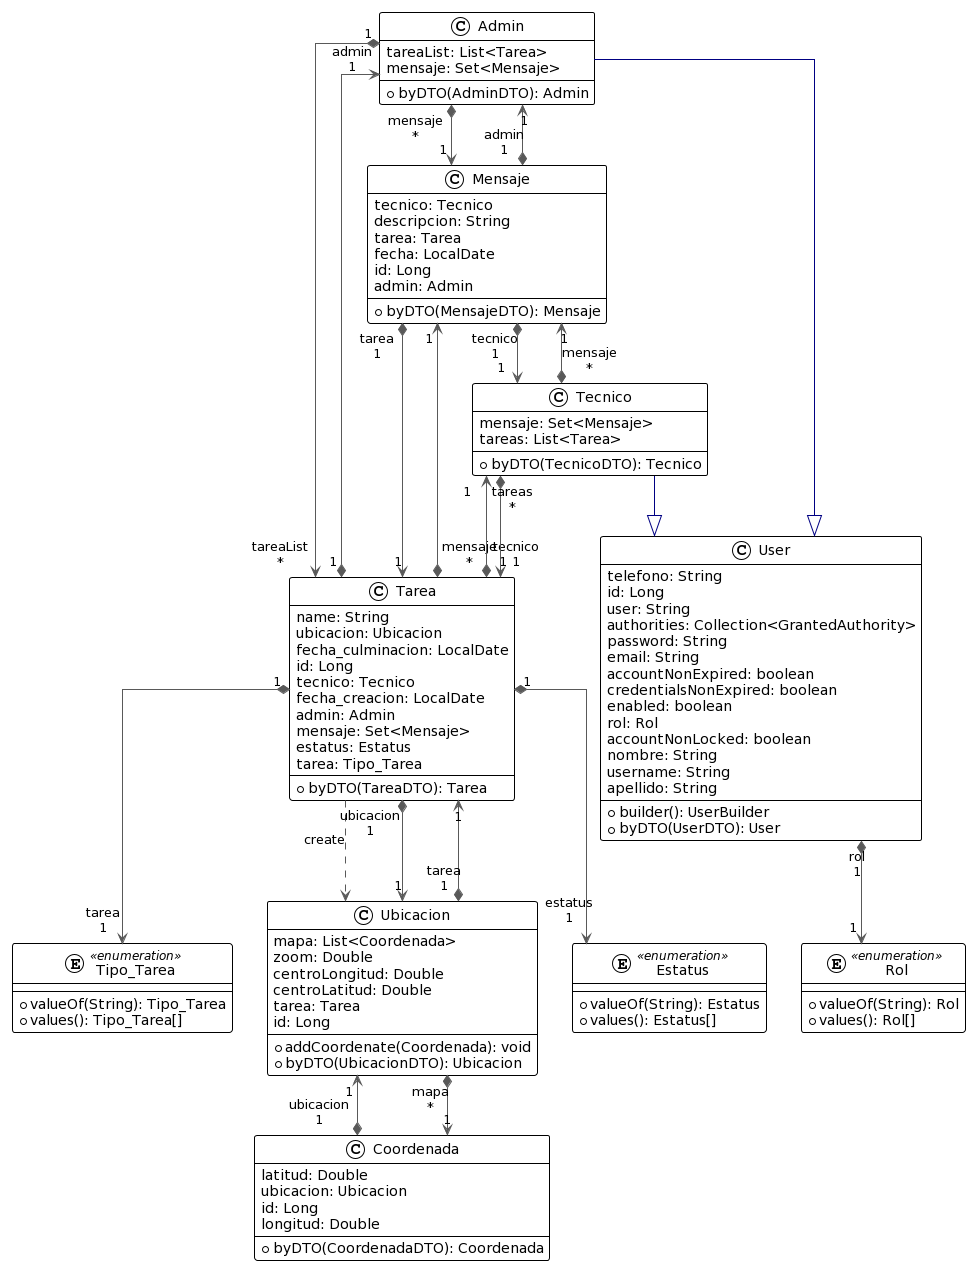

The diagram above was rendered by PlantUML. Its source (embedded in the PNG):
@startuml
!theme plain
top to bottom direction
skinparam linetype ortho

class Admin {
  + byDTO(AdminDTO): Admin
   tareaList: List<Tarea>
   mensaje: Set<Mensaje>
}
class Coordenada {
  + byDTO(CoordenadaDTO): Coordenada
   latitud: Double
   ubicacion: Ubicacion
   id: Long
   longitud: Double
}
enum Estatus << enumeration >> {
  + valueOf(String): Estatus
  + values(): Estatus[]
}
class Mensaje {
  + byDTO(MensajeDTO): Mensaje
   tecnico: Tecnico
   descripcion: String
   tarea: Tarea
   fecha: LocalDate
   id: Long
   admin: Admin
}
enum Rol << enumeration >> {
  + valueOf(String): Rol
  + values(): Rol[]
}
class Tarea {
  + byDTO(TareaDTO): Tarea
   name: String
   ubicacion: Ubicacion
   fecha_culminacion: LocalDate
   id: Long
   tecnico: Tecnico
   fecha_creacion: LocalDate
   admin: Admin
   mensaje: Set<Mensaje>
   estatus: Estatus
   tarea: Tipo_Tarea
}
class Tecnico {
  + byDTO(TecnicoDTO): Tecnico
   mensaje: Set<Mensaje>
   tareas: List<Tarea>
}
enum Tipo_Tarea << enumeration >> {
  + valueOf(String): Tipo_Tarea
  + values(): Tipo_Tarea[]
}
class Ubicacion {
  + addCoordenate(Coordenada): void
  + byDTO(UbicacionDTO): Ubicacion
   mapa: List<Coordenada>
   zoom: Double
   centroLongitud: Double
   centroLatitud: Double
   tarea: Tarea
   id: Long
}
class User {
  + builder(): UserBuilder
  + byDTO(UserDTO): User
   telefono: String
   id: Long
   user: String
   authorities: Collection<GrantedAuthority>
   password: String
   email: String
   accountNonExpired: boolean
   credentialsNonExpired: boolean
   enabled: boolean
   rol: Rol
   accountNonLocked: boolean
   nombre: String
   username: String
   apellido: String
}

Admin      "1" *-[#595959,plain]-> "mensaje\n*" Mensaje    
Admin      "1" *-[#595959,plain]-> "tareaList\n*" Tarea      
Admin       -[#000082,plain]-^  User       
Coordenada "1" *-[#595959,plain]-> "ubicacion\n1" Ubicacion  
Mensaje    "1" *-[#595959,plain]-> "admin\n1" Admin      
Mensaje    "1" *-[#595959,plain]-> "tarea\n1" Tarea      
Mensaje    "1" *-[#595959,plain]-> "tecnico\n1" Tecnico    
Tarea      "1" *-[#595959,plain]-> "admin\n1" Admin      
Tarea      "1" *-[#595959,plain]-> "estatus\n1" Estatus    
Tarea      "1" *-[#595959,plain]-> "mensaje\n*" Mensaje    
Tarea      "1" *-[#595959,plain]-> "tecnico\n1" Tecnico    
Tarea      "1" *-[#595959,plain]-> "tarea\n1" Tipo_Tarea 
Tarea       -[#595959,dashed]->  Ubicacion  : "«create»"
Tarea      "1" *-[#595959,plain]-> "ubicacion\n1" Ubicacion  
Tecnico    "1" *-[#595959,plain]-> "mensaje\n*" Mensaje    
Tecnico    "1" *-[#595959,plain]-> "tareas\n*" Tarea      
Tecnico     -[#000082,plain]-^  User       
Ubicacion  "1" *-[#595959,plain]-> "mapa\n*" Coordenada 
Ubicacion  "1" *-[#595959,plain]-> "tarea\n1" Tarea      
User       "1" *-[#595959,plain]-> "rol\n1" Rol
@enduml